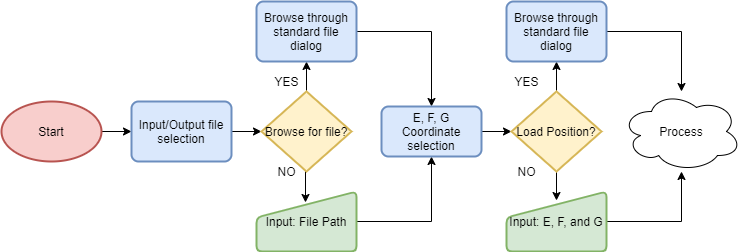

The diagram above was exported from draw.io. Its source (the exported page's mxGraphModel, read from the mxfile embedded in the PNG):
<mxGraphModel dx="454" dy="813" grid="1" gridSize="10" guides="1" tooltips="1" connect="1" arrows="1" fold="1" page="1" pageScale="1" pageWidth="850" pageHeight="1100" math="0" shadow="0">
  <root>
    <mxCell id="0" />
    <mxCell id="1" parent="0" />
    <mxCell id="QbuLsQtlZwAWDR8VCe0z-27" value="" style="edgeStyle=orthogonalEdgeStyle;rounded=0;orthogonalLoop=1;jettySize=auto;html=1;" edge="1" parent="1" source="QbuLsQtlZwAWDR8VCe0z-25" target="QbuLsQtlZwAWDR8VCe0z-26">
      <mxGeometry relative="1" as="geometry" />
    </mxCell>
    <mxCell id="QbuLsQtlZwAWDR8VCe0z-25" value="Start" style="strokeWidth=2;html=1;shape=mxgraph.flowchart.start_1;whiteSpace=wrap;fillColor=#f8cecc;strokeColor=#b85450;" vertex="1" parent="1">
      <mxGeometry x="70" y="560" width="100" height="60" as="geometry" />
    </mxCell>
    <mxCell id="QbuLsQtlZwAWDR8VCe0z-29" value="" style="edgeStyle=orthogonalEdgeStyle;rounded=0;orthogonalLoop=1;jettySize=auto;html=1;" edge="1" parent="1" source="QbuLsQtlZwAWDR8VCe0z-26" target="QbuLsQtlZwAWDR8VCe0z-28">
      <mxGeometry relative="1" as="geometry" />
    </mxCell>
    <mxCell id="QbuLsQtlZwAWDR8VCe0z-26" value="Input/Output file selection" style="rounded=1;whiteSpace=wrap;html=1;absoluteArcSize=1;arcSize=14;strokeWidth=2;fillColor=#dae8fc;strokeColor=#6c8ebf;" vertex="1" parent="1">
      <mxGeometry x="200" y="560" width="100" height="60" as="geometry" />
    </mxCell>
    <mxCell id="QbuLsQtlZwAWDR8VCe0z-35" value="" style="edgeStyle=orthogonalEdgeStyle;rounded=0;orthogonalLoop=1;jettySize=auto;html=1;" edge="1" parent="1" source="QbuLsQtlZwAWDR8VCe0z-28" target="QbuLsQtlZwAWDR8VCe0z-33">
      <mxGeometry relative="1" as="geometry" />
    </mxCell>
    <mxCell id="QbuLsQtlZwAWDR8VCe0z-36" style="edgeStyle=orthogonalEdgeStyle;rounded=0;orthogonalLoop=1;jettySize=auto;html=1;exitX=0.5;exitY=1;exitDx=0;exitDy=0;exitPerimeter=0;entryX=0.49;entryY=0.183;entryDx=0;entryDy=0;entryPerimeter=0;" edge="1" parent="1" source="QbuLsQtlZwAWDR8VCe0z-28" target="QbuLsQtlZwAWDR8VCe0z-34">
      <mxGeometry relative="1" as="geometry" />
    </mxCell>
    <mxCell id="QbuLsQtlZwAWDR8VCe0z-28" value="Browse for file?" style="strokeWidth=2;html=1;shape=mxgraph.flowchart.decision;whiteSpace=wrap;fillColor=#fff2cc;strokeColor=#d6b656;" vertex="1" parent="1">
      <mxGeometry x="330" y="550" width="90" height="80" as="geometry" />
    </mxCell>
    <mxCell id="QbuLsQtlZwAWDR8VCe0z-43" style="edgeStyle=orthogonalEdgeStyle;rounded=0;orthogonalLoop=1;jettySize=auto;html=1;exitX=1;exitY=0.5;exitDx=0;exitDy=0;" edge="1" parent="1" source="QbuLsQtlZwAWDR8VCe0z-33" target="QbuLsQtlZwAWDR8VCe0z-39">
      <mxGeometry relative="1" as="geometry" />
    </mxCell>
    <mxCell id="QbuLsQtlZwAWDR8VCe0z-33" value="Browse through standard file dialog" style="rounded=1;whiteSpace=wrap;html=1;absoluteArcSize=1;arcSize=14;strokeWidth=2;fillColor=#dae8fc;strokeColor=#6c8ebf;" vertex="1" parent="1">
      <mxGeometry x="325" y="460" width="100" height="60" as="geometry" />
    </mxCell>
    <mxCell id="QbuLsQtlZwAWDR8VCe0z-44" style="edgeStyle=orthogonalEdgeStyle;rounded=0;orthogonalLoop=1;jettySize=auto;html=1;exitX=1;exitY=0.5;exitDx=0;exitDy=0;" edge="1" parent="1" source="QbuLsQtlZwAWDR8VCe0z-34" target="QbuLsQtlZwAWDR8VCe0z-39">
      <mxGeometry relative="1" as="geometry" />
    </mxCell>
    <mxCell id="QbuLsQtlZwAWDR8VCe0z-34" value="Input: File Path" style="html=1;strokeWidth=2;shape=manualInput;whiteSpace=wrap;rounded=1;size=26;arcSize=11;fillColor=#d5e8d4;strokeColor=#82b366;" vertex="1" parent="1">
      <mxGeometry x="325" y="650" width="100" height="60" as="geometry" />
    </mxCell>
    <mxCell id="QbuLsQtlZwAWDR8VCe0z-37" value="NO" style="text;html=1;align=center;verticalAlign=middle;resizable=0;points=[];autosize=1;" vertex="1" parent="1">
      <mxGeometry x="340" y="620" width="30" height="20" as="geometry" />
    </mxCell>
    <mxCell id="QbuLsQtlZwAWDR8VCe0z-38" value="YES" style="text;html=1;align=center;verticalAlign=middle;resizable=0;points=[];autosize=1;" vertex="1" parent="1">
      <mxGeometry x="335" y="530" width="40" height="20" as="geometry" />
    </mxCell>
    <mxCell id="QbuLsQtlZwAWDR8VCe0z-42" value="" style="edgeStyle=orthogonalEdgeStyle;rounded=0;orthogonalLoop=1;jettySize=auto;html=1;" edge="1" parent="1" source="QbuLsQtlZwAWDR8VCe0z-39" target="QbuLsQtlZwAWDR8VCe0z-41">
      <mxGeometry relative="1" as="geometry" />
    </mxCell>
    <mxCell id="QbuLsQtlZwAWDR8VCe0z-39" value="E, F, G Coordinate selection" style="rounded=1;whiteSpace=wrap;html=1;absoluteArcSize=1;arcSize=14;strokeWidth=2;fillColor=#dae8fc;strokeColor=#6c8ebf;" vertex="1" parent="1">
      <mxGeometry x="450" y="565" width="100" height="50" as="geometry" />
    </mxCell>
    <mxCell id="QbuLsQtlZwAWDR8VCe0z-47" style="edgeStyle=orthogonalEdgeStyle;rounded=0;orthogonalLoop=1;jettySize=auto;html=1;exitX=0.5;exitY=1;exitDx=0;exitDy=0;exitPerimeter=0;entryX=0.5;entryY=0.15;entryDx=0;entryDy=0;entryPerimeter=0;" edge="1" parent="1" source="QbuLsQtlZwAWDR8VCe0z-41" target="QbuLsQtlZwAWDR8VCe0z-46">
      <mxGeometry relative="1" as="geometry" />
    </mxCell>
    <mxCell id="QbuLsQtlZwAWDR8VCe0z-48" value="" style="edgeStyle=orthogonalEdgeStyle;rounded=0;orthogonalLoop=1;jettySize=auto;html=1;" edge="1" parent="1" source="QbuLsQtlZwAWDR8VCe0z-41" target="QbuLsQtlZwAWDR8VCe0z-45">
      <mxGeometry relative="1" as="geometry" />
    </mxCell>
    <mxCell id="QbuLsQtlZwAWDR8VCe0z-41" value="Load Position?" style="strokeWidth=2;html=1;shape=mxgraph.flowchart.decision;whiteSpace=wrap;fillColor=#fff2cc;strokeColor=#d6b656;" vertex="1" parent="1">
      <mxGeometry x="580" y="550" width="90" height="80" as="geometry" />
    </mxCell>
    <mxCell id="QbuLsQtlZwAWDR8VCe0z-50" style="edgeStyle=orthogonalEdgeStyle;rounded=0;orthogonalLoop=1;jettySize=auto;html=1;exitX=1;exitY=0.5;exitDx=0;exitDy=0;" edge="1" parent="1" source="QbuLsQtlZwAWDR8VCe0z-45" target="QbuLsQtlZwAWDR8VCe0z-49">
      <mxGeometry relative="1" as="geometry" />
    </mxCell>
    <mxCell id="QbuLsQtlZwAWDR8VCe0z-45" value="Browse through standard file dialog" style="rounded=1;whiteSpace=wrap;html=1;absoluteArcSize=1;arcSize=14;strokeWidth=2;fillColor=#dae8fc;strokeColor=#6c8ebf;" vertex="1" parent="1">
      <mxGeometry x="575" y="460" width="100" height="60" as="geometry" />
    </mxCell>
    <mxCell id="QbuLsQtlZwAWDR8VCe0z-51" style="edgeStyle=orthogonalEdgeStyle;rounded=0;orthogonalLoop=1;jettySize=auto;html=1;exitX=1;exitY=0.5;exitDx=0;exitDy=0;" edge="1" parent="1" source="QbuLsQtlZwAWDR8VCe0z-46" target="QbuLsQtlZwAWDR8VCe0z-49">
      <mxGeometry relative="1" as="geometry" />
    </mxCell>
    <mxCell id="QbuLsQtlZwAWDR8VCe0z-46" value="Input: E, F, and G" style="html=1;strokeWidth=2;shape=manualInput;whiteSpace=wrap;rounded=1;size=26;arcSize=11;fillColor=#d5e8d4;strokeColor=#82b366;" vertex="1" parent="1">
      <mxGeometry x="575" y="650" width="100" height="60" as="geometry" />
    </mxCell>
    <mxCell id="QbuLsQtlZwAWDR8VCe0z-49" value="Process" style="ellipse;shape=cloud;whiteSpace=wrap;html=1;" vertex="1" parent="1">
      <mxGeometry x="690" y="550" width="120" height="80" as="geometry" />
    </mxCell>
    <mxCell id="QbuLsQtlZwAWDR8VCe0z-52" value="NO" style="text;html=1;align=center;verticalAlign=middle;resizable=0;points=[];autosize=1;" vertex="1" parent="1">
      <mxGeometry x="580" y="620" width="30" height="20" as="geometry" />
    </mxCell>
    <mxCell id="QbuLsQtlZwAWDR8VCe0z-53" value="YES" style="text;html=1;align=center;verticalAlign=middle;resizable=0;points=[];autosize=1;" vertex="1" parent="1">
      <mxGeometry x="575" y="530" width="40" height="20" as="geometry" />
    </mxCell>
  </root>
</mxGraphModel>